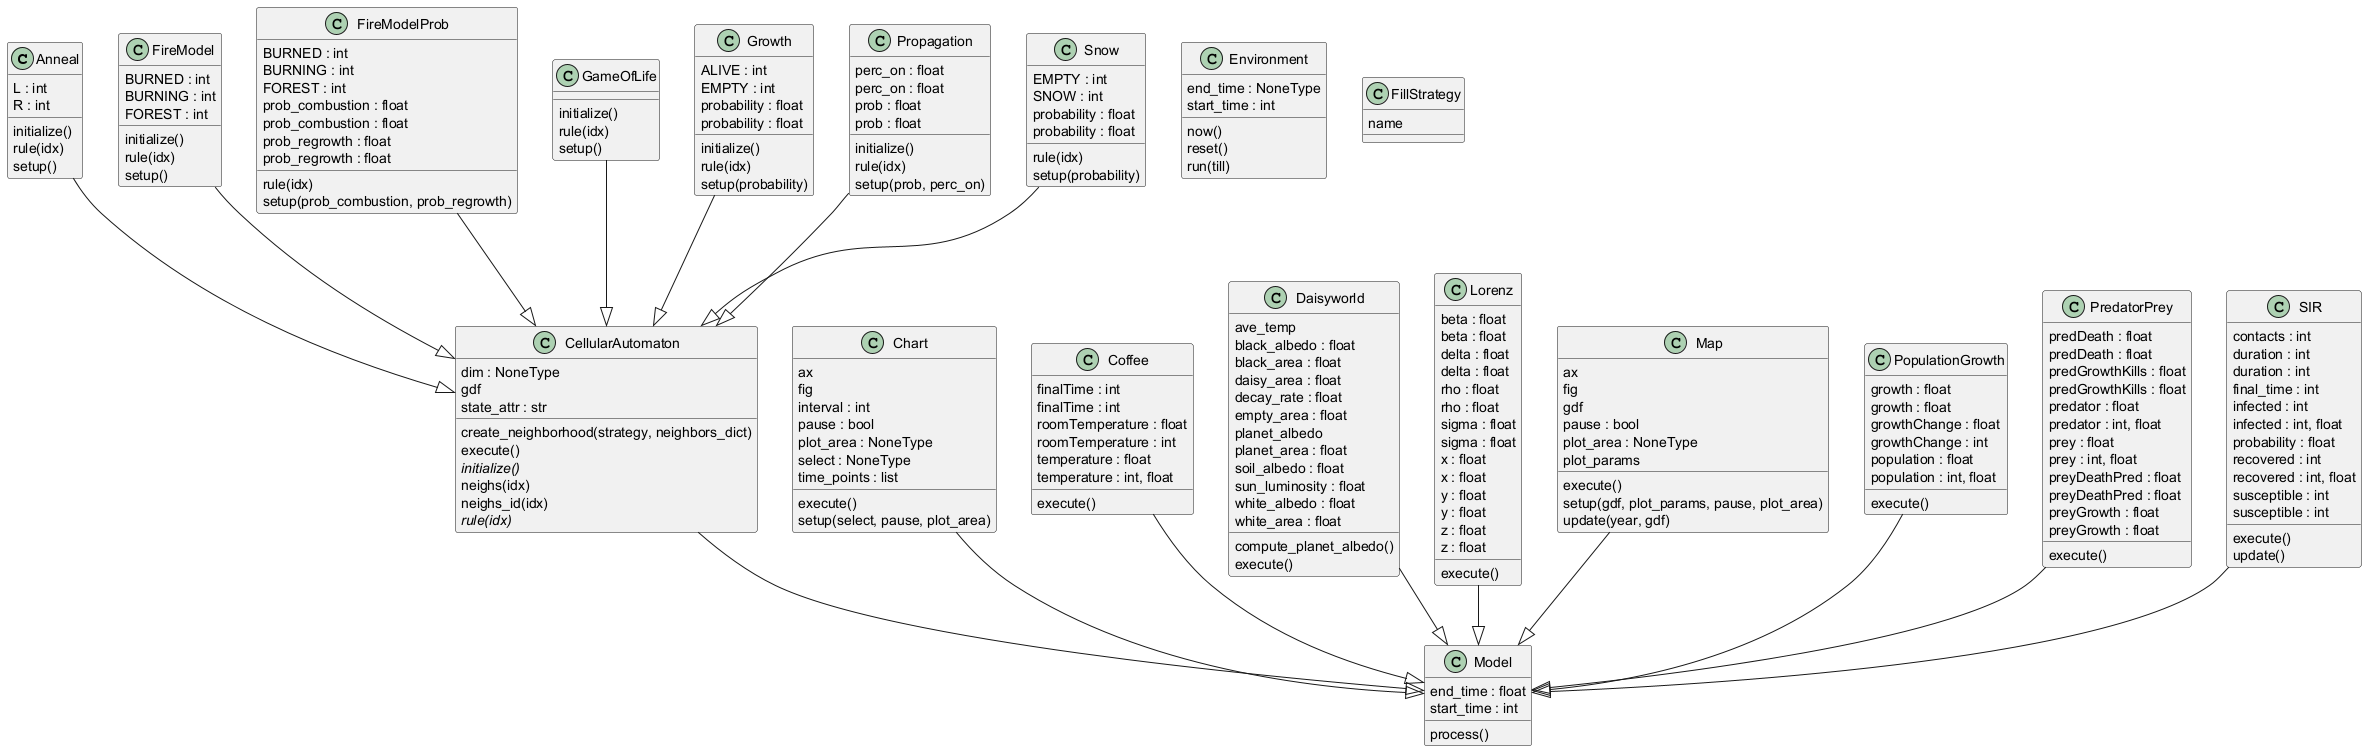

The diagram above was rendered by PlantUML. Its source (embedded in the PNG):
@startuml classes_Dissmodel
set namespaceSeparator none
class "Anneal" as dissmodel.models.ca.anneal.Anneal {
  L : int
  R : int
  initialize()
  rule(idx)
  setup()
}
class "CellularAutomaton" as dissmodel.geo.celular_automaton.CellularAutomaton {
  dim : NoneType
  gdf
  state_attr : str
  create_neighborhood(strategy, neighbors_dict)
  execute()
  {abstract}initialize()
  neighs(idx)
  neighs_id(idx)
  {abstract}rule(idx)
}
class "Chart" as dissmodel.visualization.chart.Chart {
  ax
  fig
  interval : int
  pause : bool
  plot_area : NoneType
  select : NoneType
  time_points : list
  execute()
  setup(select, pause, plot_area)
}
class "Coffee" as dissmodel.models.sysdyn.cofee.Coffee {
  finalTime : int
  finalTime : int
  roomTemperature : float
  roomTemperature : int
  temperature : float
  temperature : int, float
  execute()
}
class "Daisyworld" as dissmodel.models.sysdyn.daisyword.Daisyworld {
  ave_temp
  black_albedo : float
  black_area : float
  daisy_area : float
  decay_rate : float
  empty_area : float
  planet_albedo
  planet_area : float
  soil_albedo : float
  sun_luminosity : float
  white_albedo : float
  white_area : float
  compute_planet_albedo()
  execute()
}
class "Environment" as dissmodel.core.environment.Environment {
  end_time : NoneType
  start_time : int
  now()
  reset()
  run(till)
}
class "FillStrategy" as dissmodel.geo.fill.FillStrategy {
  name
}
class "FireModel" as dissmodel.models.ca.fire_model.FireModel {
  BURNED : int
  BURNING : int
  FOREST : int
  initialize()
  rule(idx)
  setup()
}
class "FireModelProb" as dissmodel.models.ca.fire_model_prob.FireModelProb {
  BURNED : int
  BURNING : int
  FOREST : int
  prob_combustion : float
  prob_combustion : float
  prob_regrowth : float
  prob_regrowth : float
  rule(idx)
  setup(prob_combustion, prob_regrowth)
}
class "GameOfLife" as dissmodel.models.ca.game_of_life.GameOfLife {
  initialize()
  rule(idx)
  setup()
}
class "Growth" as dissmodel.models.ca.growth.Growth {
  ALIVE : int
  EMPTY : int
  probability : float
  probability : float
  initialize()
  rule(idx)
  setup(probability)
}
class "Lorenz" as dissmodel.models.sysdyn.lorenz.Lorenz {
  beta : float
  beta : float
  delta : float
  delta : float
  rho : float
  rho : float
  sigma : float
  sigma : float
  x : float
  x : float
  y : float
  y : float
  z : float
  z : float
  execute()
}
class "Map" as dissmodel.visualization.map.Map {
  ax
  fig
  gdf
  pause : bool
  plot_area : NoneType
  plot_params
  execute()
  setup(gdf, plot_params, pause, plot_area)
  update(year, gdf)
}
class "Model" as dissmodel.core.model.Model {
  end_time : float
  start_time : int
  process()
}
class "PopulationGrowth" as dissmodel.models.sysdyn.population_growth.PopulationGrowth {
  growth : float
  growth : float
  growthChange : float
  growthChange : int
  population : float
  population : int, float
  execute()
}
class "PredatorPrey" as dissmodel.models.sysdyn.predatorprey.PredatorPrey {
  predDeath : float
  predDeath : float
  predGrowthKills : float
  predGrowthKills : float
  predator : float
  predator : int, float
  prey : float
  prey : int, float
  preyDeathPred : float
  preyDeathPred : float
  preyGrowth : float
  preyGrowth : float
  execute()
}
class "Propagation" as dissmodel.models.ca.propagation.Propagation {
  perc_on : float
  perc_on : float
  prob : float
  prob : float
  initialize()
  rule(idx)
  setup(prob, perc_on)
}
class "SIR" as dissmodel.models.sysdyn.sir.SIR {
  contacts : int
  duration : int
  duration : int
  final_time : int
  infected : int
  infected : int, float
  probability : float
  recovered : int
  recovered : int, float
  susceptible : int
  susceptible : int
  execute()
  update()
}
class "Snow" as dissmodel.models.ca.snow.Snow {
  EMPTY : int
  SNOW : int
  probability : float
  probability : float
  rule(idx)
  setup(probability)
}
dissmodel.geo.celular_automaton.CellularAutomaton --|> dissmodel.core.model.Model
dissmodel.models.ca.anneal.Anneal --|> dissmodel.geo.celular_automaton.CellularAutomaton
dissmodel.models.ca.fire_model.FireModel --|> dissmodel.geo.celular_automaton.CellularAutomaton
dissmodel.models.ca.fire_model_prob.FireModelProb --|> dissmodel.geo.celular_automaton.CellularAutomaton
dissmodel.models.ca.game_of_life.GameOfLife --|> dissmodel.geo.celular_automaton.CellularAutomaton
dissmodel.models.ca.growth.Growth --|> dissmodel.geo.celular_automaton.CellularAutomaton
dissmodel.models.ca.propagation.Propagation --|> dissmodel.geo.celular_automaton.CellularAutomaton
dissmodel.models.ca.snow.Snow --|> dissmodel.geo.celular_automaton.CellularAutomaton
dissmodel.models.sysdyn.cofee.Coffee --|> dissmodel.core.model.Model
dissmodel.models.sysdyn.daisyword.Daisyworld --|> dissmodel.core.model.Model
dissmodel.models.sysdyn.lorenz.Lorenz --|> dissmodel.core.model.Model
dissmodel.models.sysdyn.population_growth.PopulationGrowth --|> dissmodel.core.model.Model
dissmodel.models.sysdyn.predatorprey.PredatorPrey --|> dissmodel.core.model.Model
dissmodel.models.sysdyn.sir.SIR --|> dissmodel.core.model.Model
dissmodel.visualization.chart.Chart --|> dissmodel.core.model.Model
dissmodel.visualization.map.Map --|> dissmodel.core.model.Model
@enduml